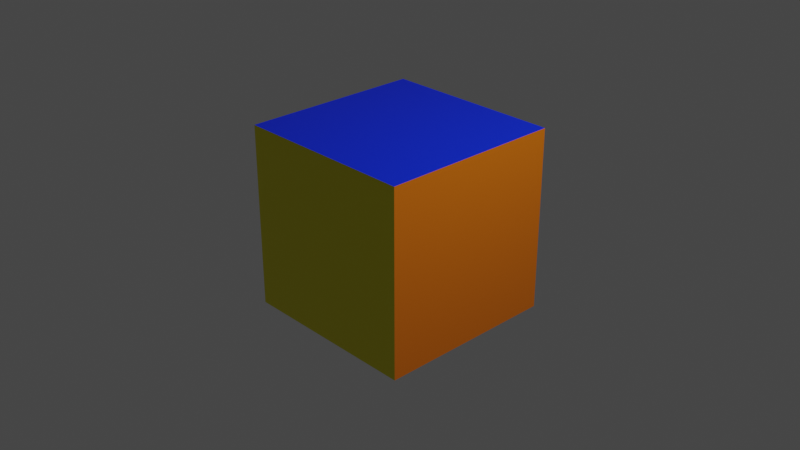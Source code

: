 # Source: CubeRefrence.blend  (saved by Blender 3.0.42; exported with 4.5.12 LTS)
import bpy
from mathutils import Matrix  # noqa: F401  (used for matrix-valued properties, if any)

bpy.ops.wm.read_factory_settings(use_empty=True)
scene = bpy.context.scene
scene.name = 'Scene'

# ---- collections
col_collection = bpy.data.collections.new('Collection'); scene.collection.children.link(col_collection)

# ---- materials (node trees are filled in below, after node groups)
mat_front = bpy.data.materials.new('Front')
mat_front.alpha_threshold = 0.0
mat_front.use_transparent_shadow = False
mat_front.line_color = (0.0, 0.0, 0.0, 1.0)
mat_back = bpy.data.materials.new('Back')
mat_back.use_transparent_shadow = False
mat_top = bpy.data.materials.new('Top')
mat_top.use_transparent_shadow = False
mat_bottom = bpy.data.materials.new('Bottom')
mat_bottom.use_transparent_shadow = False
mat_right = bpy.data.materials.new('Right')
mat_right.use_transparent_shadow = False
mat_left = bpy.data.materials.new('Left')
mat_left.use_transparent_shadow = False

# ---- material node trees
mat_front.use_nodes = True; mat_front.node_tree.nodes.clear()
_N = mat_front.node_tree.nodes; _L = mat_front.node_tree.links
n0 = _N.new('ShaderNodeOutputMaterial'); n0.name = 'Material Output'; n0.location = (300, 300)
n1 = _N.new('ShaderNodeBsdfPrincipled'); n1.name = 'Principled BSDF'; n1.location = (10, 300)
n1.distribution = 'GGX'
n1.subsurface_method = 'RANDOM_WALK_SKIN'
n1.inputs[0].default_value = (0.0, 0.0218, 0.8, 1.0)
n1.inputs[2].default_value = 0.4
n1.inputs[3].default_value = 1.45
n1.inputs[27].default_value = (0.0, 0.0, 0.0, 1.0)
n1.inputs[28].default_value = 1.0
_L.new(n1.outputs[0], n0.inputs[0])
n0.is_active_output = True
mat_back.use_nodes = True; mat_back.node_tree.nodes.clear()
_N = mat_back.node_tree.nodes; _L = mat_back.node_tree.links
n0 = _N.new('ShaderNodeBsdfPrincipled'); n0.name = 'Principled BSDF'; n0.location = (10, 300)
n0.distribution = 'GGX'
n0.subsurface_method = 'RANDOM_WALK_SKIN'
n0.inputs[0].default_value = (0.8, 0.0005153, 0.0, 1.0)
n0.inputs[3].default_value = 1.45
n0.inputs[27].default_value = (0.0, 0.0, 0.0, 1.0)
n0.inputs[28].default_value = 1.0
n1 = _N.new('ShaderNodeOutputMaterial'); n1.name = 'Material Output'; n1.location = (300, 300)
_L.new(n0.outputs[0], n1.inputs[0])
n1.is_active_output = True
mat_top.use_nodes = True; mat_top.node_tree.nodes.clear()
_N = mat_top.node_tree.nodes; _L = mat_top.node_tree.links
n0 = _N.new('ShaderNodeBsdfPrincipled'); n0.name = 'Principled BSDF'; n0.location = (10, 300)
n0.distribution = 'GGX'
n0.subsurface_method = 'RANDOM_WALK_SKIN'
n0.inputs[0].default_value = (0.8, 0.7335, 0.0, 1.0)
n0.inputs[3].default_value = 1.45
n0.inputs[27].default_value = (0.0, 0.0, 0.0, 1.0)
n0.inputs[28].default_value = 1.0
n1 = _N.new('ShaderNodeOutputMaterial'); n1.name = 'Material Output'; n1.location = (300, 300)
_L.new(n0.outputs[0], n1.inputs[0])
n1.is_active_output = True
mat_bottom.use_nodes = True; mat_bottom.node_tree.nodes.clear()
_N = mat_bottom.node_tree.nodes; _L = mat_bottom.node_tree.links
n0 = _N.new('ShaderNodeBsdfPrincipled'); n0.name = 'Principled BSDF'; n0.location = (10, 300)
n0.distribution = 'GGX'
n0.subsurface_method = 'RANDOM_WALK_SKIN'
n0.inputs[0].default_value = (0.0, 0.8, 0.004923, 1.0)
n0.inputs[3].default_value = 1.45
n0.inputs[27].default_value = (0.0, 0.0, 0.0, 1.0)
n0.inputs[28].default_value = 1.0
n1 = _N.new('ShaderNodeOutputMaterial'); n1.name = 'Material Output'; n1.location = (300, 300)
_L.new(n0.outputs[0], n1.inputs[0])
n1.is_active_output = True
mat_right.use_nodes = True; mat_right.node_tree.nodes.clear()
_N = mat_right.node_tree.nodes; _L = mat_right.node_tree.links
n0 = _N.new('ShaderNodeBsdfPrincipled'); n0.name = 'Principled BSDF'; n0.location = (10, 300)
n0.distribution = 'GGX'
n0.subsurface_method = 'RANDOM_WALK_SKIN'
n0.inputs[0].default_value = (0.6857, 0.0, 0.8, 1.0)
n0.inputs[3].default_value = 1.45
n0.inputs[27].default_value = (0.0, 0.0, 0.0, 1.0)
n0.inputs[28].default_value = 1.0
n1 = _N.new('ShaderNodeOutputMaterial'); n1.name = 'Material Output'; n1.location = (300, 300)
_L.new(n0.outputs[0], n1.inputs[0])
n1.is_active_output = True
mat_left.use_nodes = True; mat_left.node_tree.nodes.clear()
_N = mat_left.node_tree.nodes; _L = mat_left.node_tree.links
n0 = _N.new('ShaderNodeBsdfPrincipled'); n0.name = 'Principled BSDF'; n0.location = (10, 300)
n0.distribution = 'GGX'
n0.subsurface_method = 'RANDOM_WALK_SKIN'
n0.inputs[0].default_value = (0.8, 0.1826, 0.0, 1.0)
n0.inputs[3].default_value = 1.45
n0.inputs[27].default_value = (0.0, 0.0, 0.0, 1.0)
n0.inputs[28].default_value = 1.0
n1 = _N.new('ShaderNodeOutputMaterial'); n1.name = 'Material Output'; n1.location = (300, 300)
_L.new(n0.outputs[0], n1.inputs[0])
n1.is_active_output = True

# ---- world
world_world = bpy.data.worlds.new('World'); scene.world = world_world
world_world.use_nodes = True; world_world.node_tree.nodes.clear()
_N = world_world.node_tree.nodes; _L = world_world.node_tree.links
n0 = _N.new('ShaderNodeOutputWorld'); n0.name = 'World Output'; n0.location = (300, 300)
n1 = _N.new('ShaderNodeBackground'); n1.name = 'Background'; n1.location = (10, 300)
n1.inputs[0].default_value = (0.05088, 0.05088, 0.05088, 1.0)
_L.new(n1.outputs[0], n0.inputs[0])
n0.is_active_output = True
world_world.color = (0.05088, 0.05088, 0.05088)
world_world.use_sun_shadow = False
world_world.sun_shadow_jitter_overblur = 0.0

# ---- cameras
cam_camera = bpy.data.cameras.new('Camera')
cam_camera.clip_end = 100.0
cam_camera.ortho_scale = 7.314

# ---- lights
light_light = bpy.data.lights.new('Light', 'POINT')
light_light.transmission_factor = 0.0
light_light.energy = 1000.0
light_light.shadow_soft_size = 0.1
light_light.shadow_maximum_resolution = 0.006
light_light.use_absolute_resolution = True

# ---- meshes
me_cube = bpy.data.meshes.new('Cube')
me_cube.from_pydata([(1.0, 1.0, 1.0), (1.0, 1.0, -1.0), (1.0, -1.0, 1.0), (1.0, -1.0, -1.0), (-1.0, 1.0, 1.0), (-1.0, 1.0, -1.0), (-1.0, -1.0, 1.0), (-1.0, -1.0, -1.0)], [], [(4, 2, 0), (2, 7, 3), (6, 5, 7), (1, 7, 5), (0, 3, 1), (4, 1, 5), (4, 6, 2), (2, 6, 7), (6, 4, 5), (1, 3, 7), (0, 2, 3), (4, 0, 1)])
me_cube.polygons.foreach_set('material_index', [0, 2, 4, 1, 5, 3, 0, 2, 4, 1, 5, 3])
_uv = me_cube.uv_layers.new(name='UVMap')
_uv.uv.foreach_set('vector', [0.003642, -1.12, 1.004, -0.1201, 0.003642, -0.1201, -1.786, 1.693, -0.7866, 2.693, -1.786, 2.693, -0.6882, 1.467, -1.688, 0.4676, -0.6882, 0.4676, 0.9556, 1.531, -0.04419, 2.531, -0.04419, 1.531, -1.558, -0.9673, -0.5577, 0.03274, -1.558, 0.03274, 2.516, 1.31, 1.516, 0.3102, 2.516, 0.3102, 0.003642, -1.12, 1.004, -1.12, 1.004, -0.1201, -1.786, 1.693, -0.7866, 1.693, -0.7866, 2.693, -0.6882, 1.467, -1.688, 1.467, -1.688, 0.4676, 0.9556, 1.531, 0.9556, 2.531, -0.04419, 2.531, -1.558, -0.9673, -0.5577, -0.9673, -0.5577, 0.03274, 2.516, 1.31, 1.516, 1.31, 1.516, 0.3102])
me_cube.materials.append(mat_front)
me_cube.materials.append(mat_back)
me_cube.materials.append(mat_top)
me_cube.materials.append(mat_bottom)
me_cube.materials.append(mat_right)
me_cube.materials.append(mat_left)
me_cube.use_remesh_preserve_volume = False
me_cube.use_remesh_preserve_attributes = False
me_cube.use_mirror_vertex_groups = False
me_cube.update()

# ---- objects
ob_cube = bpy.data.objects.new('Cube', me_cube)
ob_light = bpy.data.objects.new('Light', light_light)
ob_camera = bpy.data.objects.new('Camera', cam_camera)

# ---- transforms, parenting, visibility, modifiers, constraints
ob_cube.location = (0.0, 0.0, 0.0)
ob_cube.lock_rotations_4d = False
ob_cube.empty_display_type = 'ARROWS'
ob_cube.lineart.crease_threshold = 0.0
ob_light.location = (4.076, 1.005, 5.904)
ob_light.rotation_euler = (0.6503, 0.05522, 1.866)
ob_light.lock_rotations_4d = False
ob_light.empty_display_type = 'ARROWS'
ob_light.color = (0.0, 0.0, 0.0, 0.0)
ob_light.lineart.crease_threshold = 0.0
ob_camera.location = (7.359, -6.926, 4.958)
ob_camera.rotation_euler = (1.109, 0.0, 0.8149)
ob_camera.lock_rotations_4d = False
ob_camera.empty_display_type = 'ARROWS'
ob_camera.color = (0.0, 0.0, 0.0, 0.0)
ob_camera.display_type = 'WIRE'
ob_camera.lineart.crease_threshold = 0.0

# ---- collection membership
col_collection.objects.link(ob_cube)
col_collection.objects.link(ob_light)
col_collection.objects.link(ob_camera)

# ---- scene / render settings (as saved in the file)
scene.camera = ob_camera
scene.frame_start = 1; scene.frame_end = 250; scene.frame_set(0)
scene.render.engine = 'BLENDER_EEVEE_NEXT'
scene.cycles.sampling_pattern = 'TABULATED_SOBOL'
scene.cycles.use_light_tree = False
scene.view_settings.view_transform = 'Filmic'
bpy.context.view_layer.update()
